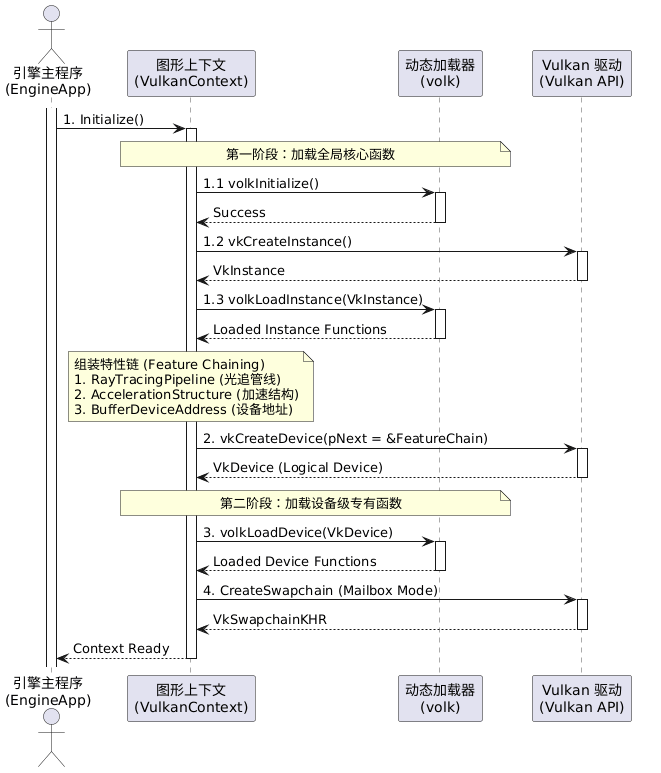

The diagram above was rendered by PlantUML. Its source (embedded in the PNG):
@startuml
skinparam sequence {
    ParticipantPadding 20
    BoxPadding 10
    LifeLineBorderColor #555555
    LifeLineBackgroundColor #FFFFFF
}

actor "引擎主程序\n(EngineApp)" as App
participant "图形上下文\n(VulkanContext)" as Context
participant "动态加载器\n(volk)" as Volk
participant "Vulkan 驱动\n(Vulkan API)" as API

activate App

App -> Context : 1. Initialize()
activate Context

note over Context, Volk : 第一阶段：加载全局核心函数
Context -> Volk : 1.1 volkInitialize()
activate Volk
Volk --> Context : Success
deactivate Volk

Context -> API : 1.2 vkCreateInstance()
activate API
API --> Context : VkInstance
deactivate API

Context -> Volk : 1.3 volkLoadInstance(VkInstance)
activate Volk
Volk --> Context : Loaded Instance Functions
deactivate Volk

note over Context : 组装特性链 (Feature Chaining)\n1. RayTracingPipeline (光追管线)\n2. AccelerationStructure (加速结构)\n3. BufferDeviceAddress (设备地址)

Context -> API : 2. vkCreateDevice(pNext = &FeatureChain)
activate API
API --> Context : VkDevice (Logical Device)
deactivate API

note over Context, Volk : 第二阶段：加载设备级专有函数
Context -> Volk : 3. volkLoadDevice(VkDevice)
activate Volk
Volk --> Context : Loaded Device Functions
deactivate Volk

Context -> API : 4. CreateSwapchain (Mailbox Mode)
activate API
API --> Context : VkSwapchainKHR
deactivate API

Context --> App : Context Ready
deactivate Context
@enduml